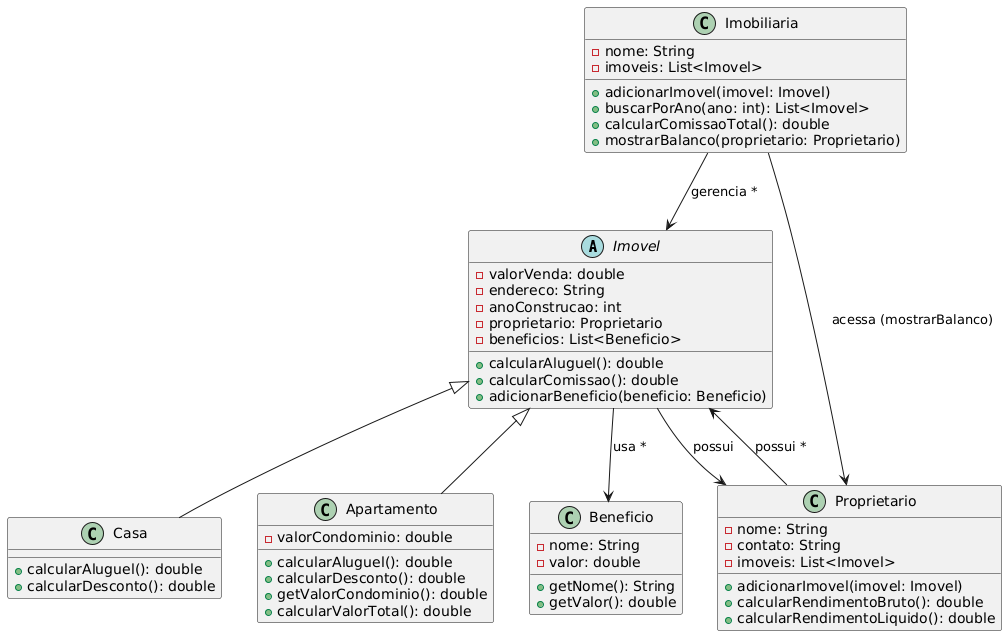

The diagram above was rendered by PlantUML. Its source (embedded in the PNG):
@startuml
' ======= CLASSES ==========
abstract class Imovel {
    - valorVenda: double
    - endereco: String
    - anoConstrucao: int
    - proprietario: Proprietario
    - beneficios: List<Beneficio>
    + calcularAluguel(): double
    + calcularComissao(): double
    + adicionarBeneficio(beneficio: Beneficio)
}

class Casa {
    + calcularAluguel(): double
    + calcularDesconto(): double
}

class Apartamento {
    - valorCondominio: double
    + calcularAluguel(): double
    + calcularDesconto(): double
    + getValorCondominio(): double
    + calcularValorTotal(): double
}

class Beneficio {
    - nome: String
    - valor: double
    + getNome(): String
    + getValor(): double
}

class Proprietario {
    - nome: String
    - contato: String
    - imoveis: List<Imovel>
    + adicionarImovel(imovel: Imovel)
    + calcularRendimentoBruto(): double
    + calcularRendimentoLiquido(): double
}

class Imobiliaria {
    - nome: String
    - imoveis: List<Imovel>
    + adicionarImovel(imovel: Imovel)
    + buscarPorAno(ano: int): List<Imovel>
    + calcularComissaoTotal(): double
    + mostrarBalanco(proprietario: Proprietario)
}

' ======= RELAÇÕES ==========
Imovel <|-- Casa
Imovel <|-- Apartamento

Imovel --> Proprietario : possui
Imovel --> Beneficio : usa *

Proprietario --> Imovel : possui *

Imobiliaria --> Imovel : gerencia *

Imobiliaria --> Proprietario : acessa (mostrarBalanco)
@enduml